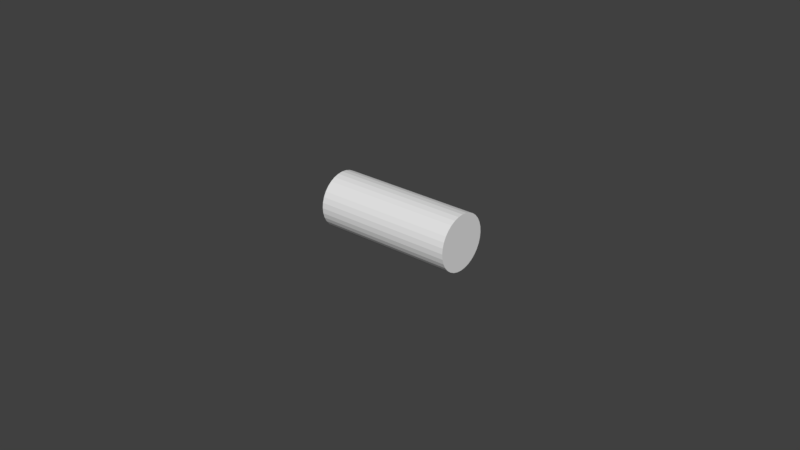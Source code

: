 # Source: CO2_Caridge_Chamber.blend  (saved by Blender 2.79.0; exported with 4.5.12 LTS)
import bpy
from mathutils import Matrix  # noqa: F401  (used for matrix-valued properties, if any)

bpy.ops.wm.read_factory_settings(use_empty=True)
scene = bpy.context.scene
scene.name = 'Scene'

# ---- collections
col_collection_1 = bpy.data.collections.new('Collection 1'); scene.collection.children.link(col_collection_1)
col_collection_2 = bpy.data.collections.new('Collection 2'); scene.collection.children.link(col_collection_2)
col_collection_2.hide_render = True
col_collection_2.hide_viewport = True
col_collection_3 = bpy.data.collections.new('Collection 3'); scene.collection.children.link(col_collection_3)
col_collection_3.hide_render = True
col_collection_3.hide_viewport = True

# ---- world
world_world = bpy.data.worlds.new('World'); scene.world = world_world
world_world.color = (0.05088, 0.05088, 0.05088)
world_world.use_sun_shadow = False
world_world.sun_shadow_jitter_overblur = 0.0
world_world.cycles.sampling_method = 'MANUAL'

# ---- meshes
me_circle_006 = bpy.data.meshes.new('Circle.006')
me_circle_006.from_pydata([(-4.121e-09, 0.0089, -0.0225), (-0.001736, 0.008729, -0.0225), (-0.003406, 0.008223, -0.0225), (-0.004945, 0.0074, -0.0225), (-0.006293, 0.006293, -0.0225), (-0.0074, 0.004945, -0.0225), (-0.008223, 0.003406, -0.0225), (-0.008729, 0.001736, -0.0225), (-0.0089, 3.718e-09, -0.0225), (-0.008729, -0.001736, -0.0225), (-0.008223, -0.003406, -0.0225), (-0.0074, -0.004945, -0.0225), (-0.006293, -0.006293, -0.0225), (-0.004945, -0.0074, -0.0225), (-0.003406, -0.008223, -0.0225), (-0.001736, -0.008729, -0.0225), (-1.221e-09, -0.0089, -0.0225), (0.001736, -0.008729, -0.0225), (0.003406, -0.008223, -0.0225), (0.004945, -0.0074, -0.0225), (0.006293, -0.006293, -0.0225), (0.0074, -0.004945, -0.0225), (0.008223, -0.003406, -0.0225), (0.008729, -0.001736, -0.0225), (0.0089, 1.164e-08, -0.0225), (0.008729, 0.001736, -0.0225), (0.008223, 0.003406, -0.0225), (0.0074, 0.004945, -0.0225), (0.006293, 0.006293, -0.0225), (0.004945, 0.0074, -0.0225), (0.003406, 0.008223, -0.0225), (0.001736, 0.008729, -0.0225), (4.641e-09, 0.0089, 0.0225), (-0.001736, 0.008729, 0.0225), (-0.003406, 0.008223, 0.0225), (-0.004945, 0.0074, 0.0225), (-0.006293, 0.006293, 0.0225), (-0.0074, 0.004945, 0.0225), (-0.008223, 0.003406, 0.0225), (-0.008729, 0.001736, 0.0225), (-0.0089, -2.328e-09, 0.0225), (-0.008729, -0.001736, 0.0225), (-0.008223, -0.003406, 0.0225), (-0.0074, -0.004945, 0.0225), (-0.006293, -0.006293, 0.0225), (-0.004945, -0.0074, 0.0225), (-0.003406, -0.008223, 0.0225), (-0.001736, -0.008729, 0.0225), (7.541e-09, -0.0089, 0.0225), (0.001736, -0.008729, 0.0225), (0.003406, -0.008223, 0.0225), (0.004945, -0.0074, 0.0225), (0.006293, -0.006293, 0.0225), (0.0074, -0.004945, 0.0225), (0.008223, -0.003406, 0.0225), (0.008729, -0.001736, 0.0225), (0.0089, 5.594e-09, 0.0225), (0.008729, 0.001736, 0.0225), (0.008223, 0.003406, 0.0225), (0.0074, 0.004945, 0.0225), (0.006293, 0.006293, 0.0225), (0.004945, 0.0074, 0.0225), (0.003406, 0.008223, 0.0225), (0.001736, 0.008729, 0.0225)], [], [(4, 3, 35, 36), (31, 30, 62, 63), (18, 17, 49, 50), (5, 4, 36, 37), (0, 31, 63, 32), (19, 18, 50, 51), (6, 5, 37, 38), (20, 19, 51, 52), (7, 6, 38, 39), (21, 20, 52, 53), (8, 7, 39, 40), (22, 21, 53, 54), (9, 8, 40, 41), (23, 22, 54, 55), (10, 9, 41, 42), (24, 23, 55, 56), (11, 10, 42, 43), (25, 24, 56, 57), (12, 11, 43, 44), (26, 25, 57, 58), (13, 12, 44, 45), (27, 26, 58, 59), (14, 13, 45, 46), (1, 0, 32, 33), (28, 27, 59, 60), (15, 14, 46, 47), (2, 1, 33, 34), (29, 28, 60, 61), (16, 15, 47, 48), (3, 2, 34, 35), (30, 29, 61, 62), (17, 16, 48, 49), (33, 32, 63, 62, 61, 60, 59, 58, 57, 56, 55, 54, 53, 52, 51, 50, 49, 48, 47, 46, 45, 44, 43, 42, 41, 40, 39, 38, 37, 36, 35, 34), (1, 2, 3, 4, 5, 6, 7, 8, 9, 10, 11, 12, 13, 14, 15, 16, 17, 18, 19, 20, 21, 22, 23, 24, 25, 26, 27, 28, 29, 30, 31, 0)])
me_circle_006.use_remesh_preserve_volume = False
me_circle_006.use_remesh_preserve_attributes = False
me_circle_006.use_mirror_vertex_groups = False
me_circle_006.update()
me_circle_005 = bpy.data.meshes.new('Circle.005')
me_circle_005.from_pydata([(-5.841e-09, 0.00975, -0.03), (-0.001902, 0.009563, -0.03), (-0.003731, 0.009008, -0.03), (-0.005417, 0.008107, -0.03), (-0.006894, 0.006894, -0.03), (-0.008107, 0.005417, -0.03), (-0.009008, 0.003731, -0.03), (-0.009563, 0.001902, -0.03), (-0.00975, 4.767e-09, -0.03), (-0.009563, -0.001902, -0.03), (-0.009008, -0.003731, -0.03), (-0.008107, -0.005417, -0.03), (-0.006894, -0.006894, -0.03), (-0.005417, -0.008107, -0.03), (-0.003731, -0.009008, -0.03), (-0.001902, -0.009563, -0.03), (-2.664e-09, -0.00975, -0.03), (0.001902, -0.009563, -0.03), (0.003731, -0.009008, -0.03), (0.005417, -0.008107, -0.03), (0.006894, -0.006894, -0.03), (0.008107, -0.005417, -0.03), (0.009008, -0.003731, -0.03), (0.009563, -0.001902, -0.03), (0.00975, 1.345e-08, -0.03), (0.009563, 0.001902, -0.03), (0.009008, 0.003731, -0.03), (0.008107, 0.005417, -0.03), (0.006894, 0.006894, -0.03), (0.005417, 0.008107, -0.03), (0.003731, 0.009008, -0.03), (0.001902, 0.009563, -0.03), (5.452e-09, 0.00975, 0.028), (-0.001902, 0.009563, 0.028), (-0.003731, 0.009008, 0.028), (-0.005417, 0.008107, 0.028), (-0.006894, 0.006894, 0.028), (-0.008107, 0.005417, 0.028), (-0.009008, 0.003731, 0.028), (-0.009563, 0.001902, 0.028), (-0.00975, -3.026e-09, 0.028), (-0.009563, -0.001902, 0.028), (-0.009008, -0.003731, 0.028), (-0.008107, -0.005417, 0.028), (-0.006894, -0.006894, 0.028), (-0.005417, -0.008107, 0.028), (-0.003731, -0.009008, 0.028), (-0.001902, -0.009563, 0.028), (8.629e-09, -0.00975, 0.028), (0.001902, -0.009563, 0.028), (0.003731, -0.009008, 0.028), (0.005417, -0.008107, 0.028), (0.006894, -0.006894, 0.028), (0.008107, -0.005417, 0.028), (0.009008, -0.003731, 0.028), (0.009563, -0.001902, 0.028), (0.00975, 5.653e-09, 0.028), (0.009563, 0.001902, 0.028), (0.009008, 0.003731, 0.028), (0.008107, 0.005417, 0.028), (0.006894, 0.006894, 0.028), (0.005417, 0.008107, 0.028), (0.003731, 0.009008, 0.028), (0.001902, 0.009563, 0.028)], [], [(4, 3, 35, 36), (31, 30, 62, 63), (18, 17, 49, 50), (5, 4, 36, 37), (0, 31, 63, 32), (19, 18, 50, 51), (6, 5, 37, 38), (20, 19, 51, 52), (7, 6, 38, 39), (21, 20, 52, 53), (8, 7, 39, 40), (22, 21, 53, 54), (9, 8, 40, 41), (23, 22, 54, 55), (10, 9, 41, 42), (24, 23, 55, 56), (11, 10, 42, 43), (25, 24, 56, 57), (12, 11, 43, 44), (26, 25, 57, 58), (13, 12, 44, 45), (27, 26, 58, 59), (14, 13, 45, 46), (1, 0, 32, 33), (28, 27, 59, 60), (15, 14, 46, 47), (2, 1, 33, 34), (29, 28, 60, 61), (16, 15, 47, 48), (3, 2, 34, 35), (30, 29, 61, 62), (17, 16, 48, 49), (33, 32, 63, 62, 61, 60, 59, 58, 57, 56, 55, 54, 53, 52, 51, 50, 49, 48, 47, 46, 45, 44, 43, 42, 41, 40, 39, 38, 37, 36, 35, 34), (1, 2, 3, 4, 5, 6, 7, 8, 9, 10, 11, 12, 13, 14, 15, 16, 17, 18, 19, 20, 21, 22, 23, 24, 25, 26, 27, 28, 29, 30, 31, 0)])
me_circle_005.use_remesh_preserve_volume = False
me_circle_005.use_remesh_preserve_attributes = False
me_circle_005.use_mirror_vertex_groups = False
me_circle_005.update()
me_circle_002 = bpy.data.meshes.new('Circle.002')
me_circle_002.from_pydata([(-4.121e-09, 0.0089, -0.0225), (-0.001736, 0.008729, -0.0225), (-0.003406, 0.008223, -0.0225), (-0.004945, 0.0074, -0.0225), (-0.006293, 0.006293, -0.0225), (-0.0074, 0.004945, -0.0225), (-0.008223, 0.003406, -0.0225), (-0.008729, 0.001736, -0.0225), (-0.0089, 3.718e-09, -0.0225), (-0.008729, -0.001736, -0.0225), (-0.008223, -0.003406, -0.0225), (-0.0074, -0.004945, -0.0225), (-0.006293, -0.006293, -0.0225), (-0.004945, -0.0074, -0.0225), (-0.003406, -0.008223, -0.0225), (-0.001736, -0.008729, -0.0225), (-1.221e-09, -0.0089, -0.0225), (0.001736, -0.008729, -0.0225), (0.003406, -0.008223, -0.0225), (0.004945, -0.0074, -0.0225), (0.006293, -0.006293, -0.0225), (0.0074, -0.004945, -0.0225), (0.008223, -0.003406, -0.0225), (0.008729, -0.001736, -0.0225), (0.0089, 1.164e-08, -0.0225), (0.008729, 0.001736, -0.0225), (0.008223, 0.003406, -0.0225), (0.0074, 0.004945, -0.0225), (0.006293, 0.006293, -0.0225), (0.004945, 0.0074, -0.0225), (0.003406, 0.008223, -0.0225), (0.001736, 0.008729, -0.0225), (4.641e-09, 0.0089, 0.0225), (-0.001736, 0.008729, 0.0225), (-0.003406, 0.008223, 0.0225), (-0.004945, 0.0074, 0.0225), (-0.006293, 0.006293, 0.0225), (-0.0074, 0.004945, 0.0225), (-0.008223, 0.003406, 0.0225), (-0.008729, 0.001736, 0.0225), (-0.0089, -2.328e-09, 0.0225), (-0.008729, -0.001736, 0.0225), (-0.008223, -0.003406, 0.0225), (-0.0074, -0.004945, 0.0225), (-0.006293, -0.006293, 0.0225), (-0.004945, -0.0074, 0.0225), (-0.003406, -0.008223, 0.0225), (-0.001736, -0.008729, 0.0225), (7.541e-09, -0.0089, 0.0225), (0.001736, -0.008729, 0.0225), (0.003406, -0.008223, 0.0225), (0.004945, -0.0074, 0.0225), (0.006293, -0.006293, 0.0225), (0.0074, -0.004945, 0.0225), (0.008223, -0.003406, 0.0225), (0.008729, -0.001736, 0.0225), (0.0089, 5.594e-09, 0.0225), (0.008729, 0.001736, 0.0225), (0.008223, 0.003406, 0.0225), (0.0074, 0.004945, 0.0225), (0.006293, 0.006293, 0.0225), (0.004945, 0.0074, 0.0225), (0.003406, 0.008223, 0.0225), (0.001736, 0.008729, 0.0225), (-5.874e-09, 0.00975, -0.0315), (-0.001902, 0.009563, -0.0315), (-0.003731, 0.009008, -0.0315), (-0.005417, 0.008107, -0.0315), (-0.006894, 0.006894, -0.0315), (-0.008107, 0.005417, -0.0315), (-0.009008, 0.003731, -0.0315), (-0.009563, 0.001902, -0.0315), (-0.00975, 4.991e-09, -0.0315), (-0.009563, -0.001902, -0.0315), (-0.009008, -0.003731, -0.0315), (-0.008107, -0.005417, -0.0315), (-0.006894, -0.006894, -0.0315), (-0.005417, -0.008107, -0.0315), (-0.003731, -0.009008, -0.0315), (-0.001902, -0.009563, -0.0315), (-2.697e-09, -0.00975, -0.0315), (0.001902, -0.009563, -0.0315), (0.003731, -0.009008, -0.0315), (0.005417, -0.008107, -0.0315), (0.006894, -0.006894, -0.0315), (0.008107, -0.005417, -0.0315), (0.009008, -0.003731, -0.0315), (0.009563, -0.001902, -0.0315), (0.00975, 1.367e-08, -0.0315), (0.009563, 0.001902, -0.0315), (0.009008, 0.003731, -0.0315), (0.008107, 0.005417, -0.0315), (0.006894, 0.006894, -0.0315), (0.005417, 0.008107, -0.0315), (0.003731, 0.009008, -0.0315), (0.001902, 0.009563, -0.0315), (5.419e-09, 0.00975, 0.0265), (-0.001902, 0.009563, 0.0265), (-0.003731, 0.009008, 0.0265), (-0.005417, 0.008107, 0.0265), (-0.006894, 0.006894, 0.0265), (-0.008107, 0.005417, 0.0265), (-0.009008, 0.003731, 0.0265), (-0.009563, 0.001902, 0.0265), (-0.00975, -2.801e-09, 0.0265), (-0.009563, -0.001902, 0.0265), (-0.009008, -0.003731, 0.0265), (-0.008107, -0.005417, 0.0265), (-0.006894, -0.006894, 0.0265), (-0.005417, -0.008107, 0.0265), (-0.003731, -0.009008, 0.0265), (-0.001902, -0.009563, 0.0265), (8.596e-09, -0.00975, 0.0265), (0.001902, -0.009563, 0.0265), (0.003731, -0.009008, 0.0265), (0.005417, -0.008107, 0.0265), (0.006894, -0.006894, 0.0265), (0.008107, -0.005417, 0.0265), (0.009008, -0.003731, 0.0265), (0.009563, -0.001902, 0.0265), (0.00975, 5.877e-09, 0.0265), (0.009563, 0.001902, 0.0265), (0.009008, 0.003731, 0.0265), (0.008107, 0.005417, 0.0265), (0.006894, 0.006894, 0.0265), (0.005417, 0.008107, 0.0265), (0.003731, 0.009008, 0.0265), (0.001902, 0.009563, 0.0265)], [], [(4, 3, 35, 36), (31, 30, 62, 63), (18, 17, 49, 50), (5, 4, 36, 37), (0, 31, 63, 32), (19, 18, 50, 51), (6, 5, 37, 38), (20, 19, 51, 52), (7, 6, 38, 39), (21, 20, 52, 53), (8, 7, 39, 40), (22, 21, 53, 54), (9, 8, 40, 41), (23, 22, 54, 55), (10, 9, 41, 42), (24, 23, 55, 56), (11, 10, 42, 43), (25, 24, 56, 57), (12, 11, 43, 44), (26, 25, 57, 58), (13, 12, 44, 45), (27, 26, 58, 59), (14, 13, 45, 46), (1, 0, 32, 33), (28, 27, 59, 60), (15, 14, 46, 47), (2, 1, 33, 34), (29, 28, 60, 61), (16, 15, 47, 48), (3, 2, 34, 35), (30, 29, 61, 62), (17, 16, 48, 49), (33, 32, 63, 62, 61, 60, 59, 58, 57, 56, 55, 54, 53, 52, 51, 50, 49, 48, 47, 46, 45, 44, 43, 42, 41, 40, 39, 38, 37, 36, 35, 34), (1, 2, 3, 4, 5, 6, 7, 8, 9, 10, 11, 12, 13, 14, 15, 16, 17, 18, 19, 20, 21, 22, 23, 24, 25, 26, 27, 28, 29, 30, 31, 0), (68, 67, 99, 100), (95, 94, 126, 127), (82, 81, 113, 114), (69, 68, 100, 101), (64, 95, 127, 96), (83, 82, 114, 115), (70, 69, 101, 102), (84, 83, 115, 116), (71, 70, 102, 103), (85, 84, 116, 117), (72, 71, 103, 104), (86, 85, 117, 118), (73, 72, 104, 105), (87, 86, 118, 119), (74, 73, 105, 106), (88, 87, 119, 120), (75, 74, 106, 107), (89, 88, 120, 121), (76, 75, 107, 108), (90, 89, 121, 122), (77, 76, 108, 109), (91, 90, 122, 123), (78, 77, 109, 110), (65, 64, 96, 97), (92, 91, 123, 124), (79, 78, 110, 111), (66, 65, 97, 98), (93, 92, 124, 125), (80, 79, 111, 112), (67, 66, 98, 99), (94, 93, 125, 126), (81, 80, 112, 113), (97, 96, 127, 126, 125, 124, 123, 122, 121, 120, 119, 118, 117, 116, 115, 114, 113, 112, 111, 110, 109, 108, 107, 106, 105, 104, 103, 102, 101, 100, 99, 98), (65, 66, 67, 68, 69, 70, 71, 72, 73, 74, 75, 76, 77, 78, 79, 80, 81, 82, 83, 84, 85, 86, 87, 88, 89, 90, 91, 92, 93, 94, 95, 64)])
me_circle_002.use_remesh_preserve_volume = False
me_circle_002.use_remesh_preserve_attributes = False
me_circle_002.use_mirror_vertex_groups = False
me_circle_002.update()

# ---- objects
ob_circle_001 = bpy.data.objects.new('Circle.001', me_circle_006)
ob_circle = bpy.data.objects.new('Circle', me_circle_005)
ob_circle_002 = bpy.data.objects.new('Circle.002', me_circle_002)

# ---- transforms, parenting, visibility, modifiers, constraints
ob_circle_001.location = (0.0015, -2.305e-11, 2.596e-10)
ob_circle_001.rotation_euler = (-1.344e-07, 1.571, 0.0)
ob_circle_001.lineart.crease_threshold = 0.0
ob_circle.location = (0.0, 0.0, 0.0)
ob_circle.rotation_euler = (-1.344e-07, 1.571, 0.0)
ob_circle.lineart.crease_threshold = 0.0
ob_circle_002.location = (0.0015, -2.305e-11, 2.596e-10)
ob_circle_002.rotation_euler = (-1.344e-07, 1.571, 0.0)
ob_circle_002.lineart.crease_threshold = 0.0

# ---- collection membership
col_collection_1.objects.link(ob_circle_001)
col_collection_2.objects.link(ob_circle)
col_collection_3.objects.link(ob_circle_002)

# ---- scene / render settings (as saved in the file)
scene.frame_start = 1; scene.frame_end = 250; scene.frame_set(1)
scene.render.engine = 'CYCLES'
scene.render.resolution_percentage = 50
scene.render.dither_intensity = 0.0
scene.cycles.use_denoising = False
scene.cycles.samples = 128
scene.cycles.sampling_pattern = 'TABULATED_SOBOL'
scene.cycles.use_adaptive_sampling = False
scene.cycles.use_light_tree = False
scene.cycles.blur_glossy = 0.0
scene.cycles.sample_clamp_indirect = 0.0
scene.view_settings.view_transform = 'Standard'
bpy.context.view_layer.update()

# ---- added for rendering (the .blend has no active camera and no usable light): camera, sun
cam_auto = bpy.data.cameras.new('AutoCamera')
cam_auto.lens = 50.0
cam_auto.sensor_width = 36.0
cam_auto.clip_end = 1000.0
ob_auto_camera = bpy.data.objects.new('AutoCamera', cam_auto)
scene.collection.objects.link(ob_auto_camera)
ob_auto_camera.location = (0.186545, -0.222054, 0.146286)
ob_auto_camera.rotation_euler = (1.09748, -7.21219e-08, 0.694738)
scene.camera = ob_auto_camera
light_auto_sun = bpy.data.lights.new('AutoSun', 'SUN')
light_auto_sun.energy = 3.0
light_auto_sun.angle = 0.0523599
ob_auto_sun = bpy.data.objects.new('AutoSun', light_auto_sun)
scene.collection.objects.link(ob_auto_sun)
ob_auto_sun.rotation_euler = (0.872665, 0.174533, 0.523599)
bpy.context.view_layer.update()
